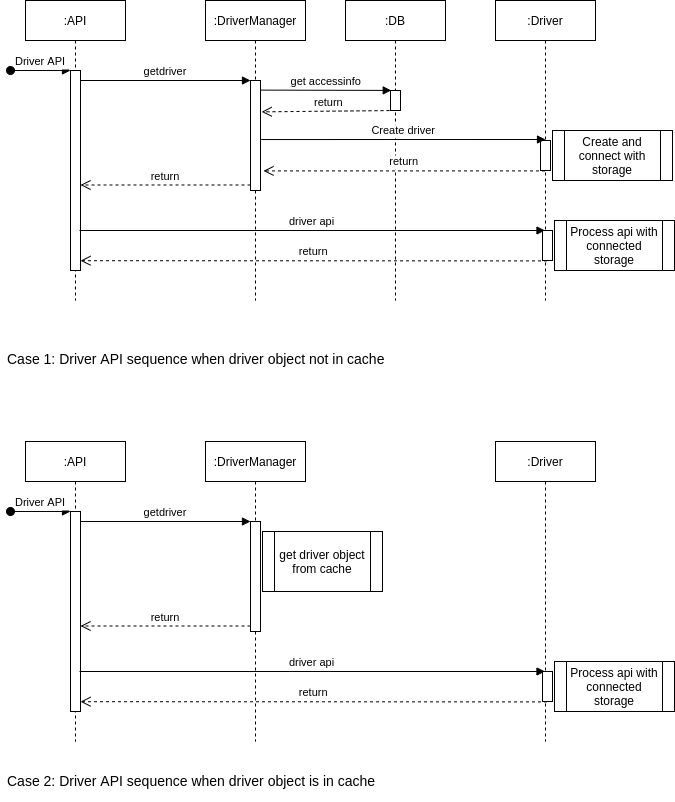

The diagram above was exported from draw.io. Its source (the exported page's mxGraphModel, read from the mxfile embedded in the PNG):
<mxGraphModel dx="1129" dy="604" grid="1" gridSize="10" guides="1" tooltips="1" connect="1" arrows="1" fold="1" page="1" pageScale="1" pageWidth="850" pageHeight="1100" math="0" shadow="0">
  <root>
    <mxCell id="0" />
    <mxCell id="1" parent="0" />
    <mxCell id="3nuBFxr9cyL0pnOWT2aG-1" value=":API" style="shape=umlLifeline;perimeter=lifelinePerimeter;container=1;collapsible=0;recursiveResize=0;rounded=0;shadow=0;strokeWidth=1;" parent="1" vertex="1">
      <mxGeometry x="120" y="80" width="100" height="300" as="geometry" />
    </mxCell>
    <mxCell id="3nuBFxr9cyL0pnOWT2aG-2" value="" style="points=[];perimeter=orthogonalPerimeter;rounded=0;shadow=0;strokeWidth=1;" parent="3nuBFxr9cyL0pnOWT2aG-1" vertex="1">
      <mxGeometry x="45" y="70" width="10" height="200" as="geometry" />
    </mxCell>
    <mxCell id="3nuBFxr9cyL0pnOWT2aG-3" value="Driver API" style="verticalAlign=bottom;startArrow=oval;endArrow=block;startSize=8;shadow=0;strokeWidth=1;" parent="3nuBFxr9cyL0pnOWT2aG-1" target="3nuBFxr9cyL0pnOWT2aG-2" edge="1">
      <mxGeometry relative="1" as="geometry">
        <mxPoint x="-15" y="70" as="sourcePoint" />
      </mxGeometry>
    </mxCell>
    <mxCell id="3nuBFxr9cyL0pnOWT2aG-5" value=":DriverManager" style="shape=umlLifeline;perimeter=lifelinePerimeter;container=1;collapsible=0;recursiveResize=0;rounded=0;shadow=0;strokeWidth=1;" parent="1" vertex="1">
      <mxGeometry x="300" y="80" width="100" height="300" as="geometry" />
    </mxCell>
    <mxCell id="3nuBFxr9cyL0pnOWT2aG-6" value="" style="points=[];perimeter=orthogonalPerimeter;rounded=0;shadow=0;strokeWidth=1;" parent="3nuBFxr9cyL0pnOWT2aG-5" vertex="1">
      <mxGeometry x="45" y="80" width="10" height="110" as="geometry" />
    </mxCell>
    <mxCell id="3nuBFxr9cyL0pnOWT2aG-7" value="return" style="verticalAlign=bottom;endArrow=open;dashed=1;endSize=8;exitX=0;exitY=0.95;shadow=0;strokeWidth=1;" parent="1" source="3nuBFxr9cyL0pnOWT2aG-6" target="3nuBFxr9cyL0pnOWT2aG-2" edge="1">
      <mxGeometry relative="1" as="geometry">
        <mxPoint x="275" y="236" as="targetPoint" />
      </mxGeometry>
    </mxCell>
    <mxCell id="3nuBFxr9cyL0pnOWT2aG-8" value="getdriver" style="verticalAlign=bottom;endArrow=block;entryX=0;entryY=0;shadow=0;strokeWidth=1;" parent="1" source="3nuBFxr9cyL0pnOWT2aG-2" target="3nuBFxr9cyL0pnOWT2aG-6" edge="1">
      <mxGeometry relative="1" as="geometry">
        <mxPoint x="275" y="160" as="sourcePoint" />
      </mxGeometry>
    </mxCell>
    <mxCell id="mfS5z2v-oNFQJz4cm_u6-1" value=":DB" style="shape=umlLifeline;perimeter=lifelinePerimeter;container=1;collapsible=0;recursiveResize=0;rounded=0;shadow=0;strokeWidth=1;" vertex="1" parent="1">
      <mxGeometry x="440" y="80" width="100" height="300" as="geometry" />
    </mxCell>
    <mxCell id="mfS5z2v-oNFQJz4cm_u6-2" value="" style="points=[];perimeter=orthogonalPerimeter;rounded=0;shadow=0;strokeWidth=1;" vertex="1" parent="mfS5z2v-oNFQJz4cm_u6-1">
      <mxGeometry x="45" y="90" width="10" height="20" as="geometry" />
    </mxCell>
    <mxCell id="mfS5z2v-oNFQJz4cm_u6-3" value=":Driver" style="shape=umlLifeline;perimeter=lifelinePerimeter;container=1;collapsible=0;recursiveResize=0;rounded=0;shadow=0;strokeWidth=1;" vertex="1" parent="1">
      <mxGeometry x="590" y="80" width="100" height="300" as="geometry" />
    </mxCell>
    <mxCell id="mfS5z2v-oNFQJz4cm_u6-4" value="" style="points=[];perimeter=orthogonalPerimeter;rounded=0;shadow=0;strokeWidth=1;" vertex="1" parent="mfS5z2v-oNFQJz4cm_u6-3">
      <mxGeometry x="45" y="140" width="10" height="30" as="geometry" />
    </mxCell>
    <mxCell id="mfS5z2v-oNFQJz4cm_u6-5" value="get accessinfo" style="verticalAlign=bottom;endArrow=block;shadow=0;strokeWidth=1;exitX=0.967;exitY=0.06;exitDx=0;exitDy=0;exitPerimeter=0;entryX=0.074;entryY=-0.004;entryDx=0;entryDy=0;entryPerimeter=0;" edge="1" parent="1" target="mfS5z2v-oNFQJz4cm_u6-2">
      <mxGeometry relative="1" as="geometry">
        <mxPoint x="355.6700000000001" y="169.59999999999997" as="sourcePoint" />
        <mxPoint x="480" y="170" as="targetPoint" />
      </mxGeometry>
    </mxCell>
    <mxCell id="mfS5z2v-oNFQJz4cm_u6-7" value="return" style="verticalAlign=bottom;endArrow=open;dashed=1;endSize=8;shadow=0;strokeWidth=1;entryX=1.116;entryY=0.285;entryDx=0;entryDy=0;entryPerimeter=0;" edge="1" parent="1" target="3nuBFxr9cyL0pnOWT2aG-6">
      <mxGeometry relative="1" as="geometry">
        <mxPoint x="360" y="190" as="targetPoint" />
        <mxPoint x="490" y="190" as="sourcePoint" />
      </mxGeometry>
    </mxCell>
    <mxCell id="mfS5z2v-oNFQJz4cm_u6-8" value="Create driver" style="verticalAlign=bottom;endArrow=block;shadow=0;strokeWidth=1;exitX=1.067;exitY=0.344;exitDx=0;exitDy=0;exitPerimeter=0;" edge="1" parent="1">
      <mxGeometry relative="1" as="geometry">
        <mxPoint x="355.6700000000001" y="219.03999999999996" as="sourcePoint" />
        <mxPoint x="640" y="219" as="targetPoint" />
      </mxGeometry>
    </mxCell>
    <mxCell id="mfS5z2v-oNFQJz4cm_u6-9" value="return" style="verticalAlign=bottom;endArrow=open;dashed=1;endSize=8;shadow=0;strokeWidth=1;entryX=1.067;entryY=0.19;entryDx=0;entryDy=0;entryPerimeter=0;" edge="1" parent="1" source="mfS5z2v-oNFQJz4cm_u6-3">
      <mxGeometry relative="1" as="geometry">
        <mxPoint x="358.00000000000006" y="250.39999999999998" as="targetPoint" />
        <mxPoint x="492.33" y="250" as="sourcePoint" />
      </mxGeometry>
    </mxCell>
    <mxCell id="mfS5z2v-oNFQJz4cm_u6-10" value="driver api" style="verticalAlign=bottom;endArrow=block;shadow=0;strokeWidth=1;" edge="1" parent="1" target="mfS5z2v-oNFQJz4cm_u6-3">
      <mxGeometry relative="1" as="geometry">
        <mxPoint x="174" y="310" as="sourcePoint" />
        <mxPoint x="350" y="310.0000000000001" as="targetPoint" />
      </mxGeometry>
    </mxCell>
    <mxCell id="mfS5z2v-oNFQJz4cm_u6-11" value="" style="points=[];perimeter=orthogonalPerimeter;rounded=0;shadow=0;strokeWidth=1;" vertex="1" parent="1">
      <mxGeometry x="637" y="310" width="10" height="30" as="geometry" />
    </mxCell>
    <mxCell id="mfS5z2v-oNFQJz4cm_u6-12" value="return" style="verticalAlign=bottom;endArrow=open;dashed=1;endSize=8;shadow=0;strokeWidth=1;entryX=1;entryY=0.951;entryDx=0;entryDy=0;entryPerimeter=0;" edge="1" parent="1" target="3nuBFxr9cyL0pnOWT2aG-2">
      <mxGeometry relative="1" as="geometry">
        <mxPoint x="180" y="340" as="targetPoint" />
        <mxPoint x="641.4999999999999" y="340.4" as="sourcePoint" />
      </mxGeometry>
    </mxCell>
    <mxCell id="mfS5z2v-oNFQJz4cm_u6-13" value=":API" style="shape=umlLifeline;perimeter=lifelinePerimeter;container=1;collapsible=0;recursiveResize=0;rounded=0;shadow=0;strokeWidth=1;" vertex="1" parent="1">
      <mxGeometry x="120" y="521" width="100" height="300" as="geometry" />
    </mxCell>
    <mxCell id="mfS5z2v-oNFQJz4cm_u6-14" value="" style="points=[];perimeter=orthogonalPerimeter;rounded=0;shadow=0;strokeWidth=1;" vertex="1" parent="mfS5z2v-oNFQJz4cm_u6-13">
      <mxGeometry x="45" y="70" width="10" height="200" as="geometry" />
    </mxCell>
    <mxCell id="mfS5z2v-oNFQJz4cm_u6-15" value="Driver API" style="verticalAlign=bottom;startArrow=oval;endArrow=block;startSize=8;shadow=0;strokeWidth=1;" edge="1" parent="mfS5z2v-oNFQJz4cm_u6-13" target="mfS5z2v-oNFQJz4cm_u6-14">
      <mxGeometry relative="1" as="geometry">
        <mxPoint x="-15" y="70" as="sourcePoint" />
      </mxGeometry>
    </mxCell>
    <mxCell id="mfS5z2v-oNFQJz4cm_u6-16" value=":DriverManager" style="shape=umlLifeline;perimeter=lifelinePerimeter;container=1;collapsible=0;recursiveResize=0;rounded=0;shadow=0;strokeWidth=1;" vertex="1" parent="1">
      <mxGeometry x="300" y="521" width="100" height="300" as="geometry" />
    </mxCell>
    <mxCell id="mfS5z2v-oNFQJz4cm_u6-17" value="" style="points=[];perimeter=orthogonalPerimeter;rounded=0;shadow=0;strokeWidth=1;" vertex="1" parent="mfS5z2v-oNFQJz4cm_u6-16">
      <mxGeometry x="45" y="80" width="10" height="110" as="geometry" />
    </mxCell>
    <mxCell id="mfS5z2v-oNFQJz4cm_u6-18" value="return" style="verticalAlign=bottom;endArrow=open;dashed=1;endSize=8;exitX=0;exitY=0.95;shadow=0;strokeWidth=1;" edge="1" parent="1" source="mfS5z2v-oNFQJz4cm_u6-17" target="mfS5z2v-oNFQJz4cm_u6-14">
      <mxGeometry relative="1" as="geometry">
        <mxPoint x="275" y="677" as="targetPoint" />
      </mxGeometry>
    </mxCell>
    <mxCell id="mfS5z2v-oNFQJz4cm_u6-19" value="getdriver" style="verticalAlign=bottom;endArrow=block;entryX=0;entryY=0;shadow=0;strokeWidth=1;" edge="1" parent="1" source="mfS5z2v-oNFQJz4cm_u6-14" target="mfS5z2v-oNFQJz4cm_u6-17">
      <mxGeometry relative="1" as="geometry">
        <mxPoint x="275" y="601" as="sourcePoint" />
      </mxGeometry>
    </mxCell>
    <mxCell id="mfS5z2v-oNFQJz4cm_u6-22" value=":Driver" style="shape=umlLifeline;perimeter=lifelinePerimeter;container=1;collapsible=0;recursiveResize=0;rounded=0;shadow=0;strokeWidth=1;" vertex="1" parent="1">
      <mxGeometry x="590" y="521" width="100" height="300" as="geometry" />
    </mxCell>
    <mxCell id="mfS5z2v-oNFQJz4cm_u6-28" value="driver api" style="verticalAlign=bottom;endArrow=block;shadow=0;strokeWidth=1;" edge="1" parent="1" target="mfS5z2v-oNFQJz4cm_u6-22">
      <mxGeometry relative="1" as="geometry">
        <mxPoint x="174" y="751" as="sourcePoint" />
        <mxPoint x="350" y="751.0000000000001" as="targetPoint" />
      </mxGeometry>
    </mxCell>
    <mxCell id="mfS5z2v-oNFQJz4cm_u6-29" value="" style="points=[];perimeter=orthogonalPerimeter;rounded=0;shadow=0;strokeWidth=1;" vertex="1" parent="1">
      <mxGeometry x="637" y="751" width="10" height="30" as="geometry" />
    </mxCell>
    <mxCell id="mfS5z2v-oNFQJz4cm_u6-30" value="return" style="verticalAlign=bottom;endArrow=open;dashed=1;endSize=8;shadow=0;strokeWidth=1;entryX=1;entryY=0.951;entryDx=0;entryDy=0;entryPerimeter=0;" edge="1" parent="1" target="mfS5z2v-oNFQJz4cm_u6-14">
      <mxGeometry relative="1" as="geometry">
        <mxPoint x="180" y="781" as="targetPoint" />
        <mxPoint x="641.5" y="781.4" as="sourcePoint" />
      </mxGeometry>
    </mxCell>
    <mxCell id="mfS5z2v-oNFQJz4cm_u6-31" value="get driver object from cache" style="shape=process;whiteSpace=wrap;html=1;backgroundOutline=1;" vertex="1" parent="1">
      <mxGeometry x="357" y="611" width="120" height="60" as="geometry" />
    </mxCell>
    <mxCell id="mfS5z2v-oNFQJz4cm_u6-32" value="Create and connect with storage" style="shape=process;whiteSpace=wrap;html=1;backgroundOutline=1;" vertex="1" parent="1">
      <mxGeometry x="647" y="210" width="120" height="50" as="geometry" />
    </mxCell>
    <mxCell id="mfS5z2v-oNFQJz4cm_u6-33" value="Process api with connected storage" style="shape=process;whiteSpace=wrap;html=1;backgroundOutline=1;" vertex="1" parent="1">
      <mxGeometry x="649" y="741" width="120" height="50" as="geometry" />
    </mxCell>
    <mxCell id="mfS5z2v-oNFQJz4cm_u6-34" value="&lt;font style=&quot;font-size: 14px&quot;&gt;Case 1: Driver API sequence when driver object not in cache&lt;/font&gt;" style="text;html=1;strokeColor=none;fillColor=none;align=left;verticalAlign=middle;whiteSpace=wrap;rounded=0;" vertex="1" parent="1">
      <mxGeometry x="100" y="418" width="415" height="40" as="geometry" />
    </mxCell>
    <mxCell id="mfS5z2v-oNFQJz4cm_u6-37" value="&lt;font style=&quot;font-size: 14px&quot;&gt;Case 2: Driver API sequence when driver object is in cache&lt;/font&gt;" style="text;html=1;strokeColor=none;fillColor=none;align=left;verticalAlign=middle;whiteSpace=wrap;rounded=0;" vertex="1" parent="1">
      <mxGeometry x="100" y="840" width="415" height="40" as="geometry" />
    </mxCell>
    <mxCell id="mfS5z2v-oNFQJz4cm_u6-38" value="Process api with connected storage" style="shape=process;whiteSpace=wrap;html=1;backgroundOutline=1;" vertex="1" parent="1">
      <mxGeometry x="649" y="300" width="120" height="50" as="geometry" />
    </mxCell>
  </root>
</mxGraphModel>